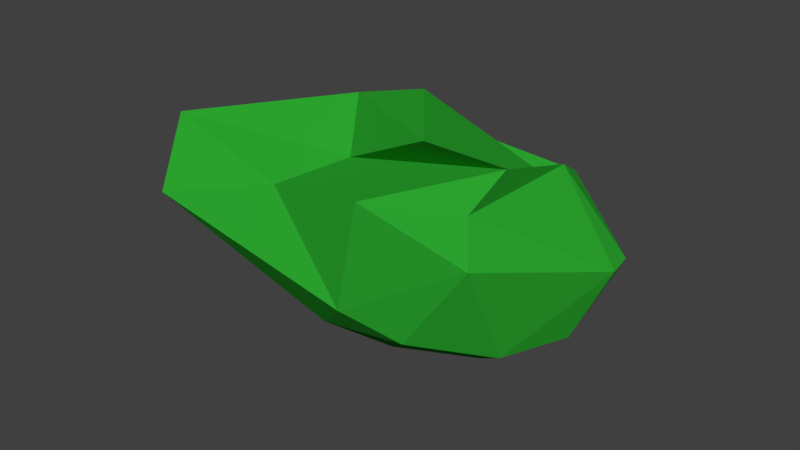 # Source: Arbusto01.blend  (saved by Blender 2.78.0; exported with 4.5.12 LTS)
import bpy
from mathutils import Matrix  # noqa: F401  (used for matrix-valued properties, if any)

bpy.ops.wm.read_factory_settings(use_empty=True)
scene = bpy.context.scene
scene.name = 'Scene'

# ---- collections
col_collection_1 = bpy.data.collections.new('Collection 1'); scene.collection.children.link(col_collection_1)

# ---- materials (node trees are filled in below, after node groups)
mat_folhas_arbusto = bpy.data.materials.new('Folhas_Arbusto')
mat_folhas_arbusto.alpha_threshold = 0.0
mat_folhas_arbusto.use_transparent_shadow = False
mat_folhas_arbusto.diffuse_color = (0.02373, 0.3588, 0.02721, 1.0)
mat_folhas_arbusto.specular_color = (0.06135, 1.0, 0.04573)
mat_folhas_arbusto.roughness = 0.5

# ---- material node trees

# ---- world
world_world = bpy.data.worlds.new('World'); scene.world = world_world
world_world.color = (0.05088, 0.05088, 0.05088)
world_world.use_sun_shadow = False
world_world.sun_shadow_jitter_overblur = 0.0
world_world.cycles.sampling_method = 'MANUAL'

# ---- meshes
me_icosphere_002 = bpy.data.meshes.new('Icosphere.002')
me_icosphere_002.from_pydata([(-1.372e-05, -0.3088, -0.7981), (-0.4981, -0.2064, -0.5511), (0.05169, 0.5154, -0.5511), (0.529, 0.09532, -0.5511), (0.3092, -0.9592, -0.4422), (-0.3605, -1.073, -0.5511), (-0.2779, 0.5419, 0.2084), (0.3392, 0.4308, 0.4472), (0.4426, -0.6663, 0.5125), (-0.1507, -1.32, 0.4472), (-0.4816, -0.2748, 0.4472), (0.2883, -0.7723, 0.9225), (0.09375, 0.1112, -0.7336), (-0.2924, 0.0132, -0.7336), (-0.2622, 0.2362, -0.584), (-0.5045, -0.6972, -0.584), (-0.2745, -0.5297, -0.7336), (0.3503, -0.3712, -0.7336), (0.3415, 0.4136, -0.584), (0.1227, -0.7673, -0.7336), (0.4723, -0.4103, -0.584), (-0.05052, -1.097, -0.584), (-0.4657, -0.6008, -0.008536), (-0.5836, -1.084, -0.1227), (-0.1449, 0.6064, -0.008536), (-0.356, 0.1423, -0.008536), (0.5866, 0.4528, -0.008536), (0.2726, 0.7291, -0.008536), (0.5095, -0.7625, 0.2096), (0.6287, 0.2623, -0.008536), (-0.4444, -1.851, 0.3096), (0.1479, -1.237, -0.2507), (-0.2837, -0.338, 0.5257), (-0.05971, 0.1624, 0.5344), (0.3763, 0.2428, 0.5707), (0.2161, -1.177, 0.5707), (-0.5335, -1.58, 0.7711), (-0.06129, -0.2369, 0.9289), (-0.2498, -0.512, 0.8507), (0.3356, 0.3155, 0.3562), (0.4514, -0.3877, 0.7528), (-0.1033, -0.7849, 0.5383)], [], [(0, 13, 12), (1, 13, 15), (0, 12, 17), (0, 17, 19), (0, 19, 16), (1, 15, 22), (2, 14, 24), (3, 18, 26), (4, 20, 28), (5, 21, 30), (1, 22, 25), (2, 24, 27), (3, 26, 29), (4, 28, 31), (5, 30, 23), (6, 32, 37), (7, 33, 39), (8, 34, 40), (9, 35, 41), (10, 36, 38), (38, 41, 11), (38, 36, 41), (36, 9, 41), (41, 40, 11), (41, 35, 40), (35, 8, 40), (40, 39, 11), (40, 34, 39), (34, 7, 39), (39, 37, 11), (39, 33, 37), (33, 6, 37), (37, 38, 11), (37, 32, 38), (32, 10, 38), (23, 36, 10), (23, 30, 36), (30, 9, 36), (31, 35, 9), (31, 28, 35), (28, 8, 35), (29, 34, 8), (29, 26, 34), (26, 7, 34), (27, 33, 7), (27, 24, 33), (24, 6, 33), (25, 32, 6), (25, 22, 32), (22, 10, 32), (30, 31, 9), (30, 21, 31), (21, 4, 31), (28, 29, 8), (28, 20, 29), (20, 3, 29), (26, 27, 7), (26, 18, 27), (18, 2, 27), (24, 25, 6), (24, 14, 25), (14, 1, 25), (22, 23, 10), (22, 15, 23), (15, 5, 23), (16, 21, 5), (16, 19, 21), (19, 4, 21), (19, 20, 4), (19, 17, 20), (17, 3, 20), (17, 18, 3), (17, 12, 18), (12, 2, 18), (15, 16, 5), (15, 13, 16), (13, 0, 16), (12, 14, 2), (12, 13, 14), (13, 1, 14)])
me_icosphere_002.materials.append(mat_folhas_arbusto)
me_icosphere_002.use_remesh_preserve_volume = False
me_icosphere_002.use_remesh_preserve_attributes = False
me_icosphere_002.use_mirror_vertex_groups = False
me_icosphere_002.update()
arm_armature_007 = bpy.data.armatures.new('Armature.007')  # bones are not reproduced

# ---- objects
ob_arbusto_1 = bpy.data.objects.new('Arbusto.1', arm_armature_007)
ob_arbustos_01 = bpy.data.objects.new('Arbustos.01', me_icosphere_002)

# ---- transforms, parenting, visibility, modifiers, constraints
ob_arbusto_1.location = (1.132, 1.438, -0.4948)
ob_arbusto_1.rotation_euler = (-0.0, 1.571, 0.0)
ob_arbusto_1.scale = (1.903, 1.903, 1.903)
ob_arbusto_1.lineart.crease_threshold = 0.0
ob_arbustos_01.parent = ob_arbusto_1
ob_arbustos_01.matrix_parent_inverse = Matrix(((2.98e-08, 0.0, -0.4468, -1.555), (2.98e-08, 0.4468, 0.0, 6.236), (0.4468, 0.0, 3.373e-08, -9.686), (0.0, 0.0, 0.0, 1.0)))
ob_arbustos_01.location = (21.19, -13.62, -3.705)
ob_arbustos_01.rotation_euler = (0.0, -0.0, -0.2527)
ob_arbustos_01.scale = (5.865, 2.898, 2.898)
ob_arbustos_01.lineart.crease_threshold = 0.0
_vg = ob_arbustos_01.vertex_groups.new(name='Bone')
_vg.add([0, 2, 3, 4, 7, 8, 9, 11, 12, 13, 14, 16, 17, 18, 19, 20, 21, 24, 26, 27, 28, 29, 31, 33, 34, 35, 37, 38, 39, 40, 41], 1.0, 'REPLACE')
_vg = ob_arbustos_01.vertex_groups.new(name='Bone.001')
_vg.add([0, 1, 5, 6, 9, 10, 11, 12, 13, 14, 15, 16, 21, 22, 23, 24, 25, 30, 31, 32, 33, 35, 36, 37, 38, 41], 1.0, 'REPLACE')
_m = ob_arbustos_01.modifiers.new('Armature', 'ARMATURE')
_m.object = ob_arbusto_1

# ---- collection membership
col_collection_1.objects.link(ob_arbusto_1)
col_collection_1.objects.link(ob_arbustos_01)

# ---- scene / render settings (as saved in the file)
scene.frame_start = 1; scene.frame_end = 200; scene.frame_set(0)
scene.render.engine = 'BLENDER_EEVEE_NEXT'
scene.render.resolution_percentage = 50
scene.render.dither_intensity = 0.0
scene.cycles.use_denoising = False
scene.cycles.samples = 128
scene.cycles.sampling_pattern = 'TABULATED_SOBOL'
scene.cycles.light_sampling_threshold = 0.0
scene.cycles.use_adaptive_sampling = False
scene.cycles.use_light_tree = False
scene.cycles.blur_glossy = 0.0
scene.cycles.sample_clamp_indirect = 0.0
scene.view_settings.view_transform = 'Standard'
bpy.context.view_layer.update()

# ---- added for rendering (the .blend has no active camera and no usable light): camera, sun
cam_auto = bpy.data.cameras.new('AutoCamera')
cam_auto.lens = 50.0
cam_auto.sensor_width = 36.0
cam_auto.clip_end = 1000.0
ob_auto_camera = bpy.data.objects.new('AutoCamera', cam_auto)
scene.collection.objects.link(ob_auto_camera)
ob_auto_camera.location = (11.1232, -12.407, 7.98986)
ob_auto_camera.rotation_euler = (1.09748, -7.21219e-08, 0.694738)
scene.camera = ob_auto_camera
light_auto_sun = bpy.data.lights.new('AutoSun', 'SUN')
light_auto_sun.energy = 3.0
light_auto_sun.angle = 0.0523599
ob_auto_sun = bpy.data.objects.new('AutoSun', light_auto_sun)
scene.collection.objects.link(ob_auto_sun)
ob_auto_sun.rotation_euler = (0.872665, 0.174533, 0.523599)
bpy.context.view_layer.update()
